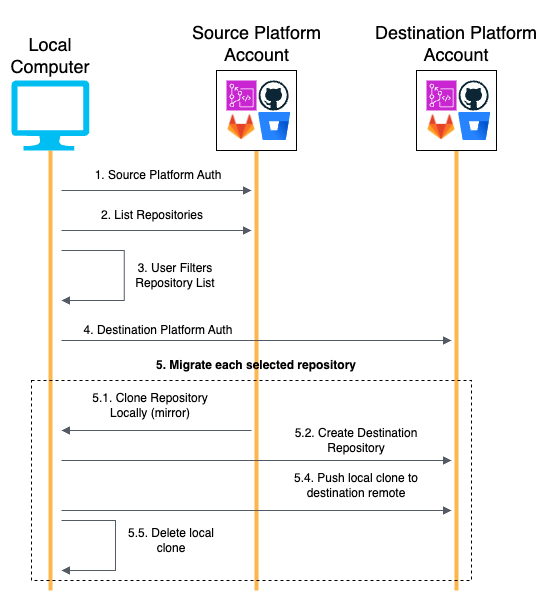

The diagram above was exported from draw.io. Its source (the exported page's mxGraphModel, read from the mxfile embedded in the PNG):
<mxGraphModel dx="1026" dy="743" grid="1" gridSize="10" guides="1" tooltips="1" connect="1" arrows="1" fold="1" page="1" pageScale="1" pageWidth="827" pageHeight="1169" math="0" shadow="0">
  <root>
    <mxCell id="0" />
    <mxCell id="1" parent="0" />
    <mxCell id="8V6QBZ8AjA6dqpipeZaa-4" value="" style="line;strokeWidth=4;direction=south;html=1;perimeter=backbonePerimeter;points=[];outlineConnect=0;fillColor=#fcb64c;strokeColor=#fcb64c;" parent="1" vertex="1">
      <mxGeometry x="113.89" y="250" width="10" height="440" as="geometry" />
    </mxCell>
    <mxCell id="Usl4wf4O1BPxvWyfi2cF-19" value="" style="line;strokeWidth=4;direction=south;html=1;perimeter=backbonePerimeter;points=[];outlineConnect=0;fillColor=#fcb64c;strokeColor=#fcb64c;" parent="1" vertex="1">
      <mxGeometry x="320" y="250" width="10" height="440" as="geometry" />
    </mxCell>
    <mxCell id="Usl4wf4O1BPxvWyfi2cF-24" value="" style="line;strokeWidth=4;direction=south;html=1;perimeter=backbonePerimeter;points=[];outlineConnect=0;fillColor=#fcb64c;strokeColor=#fcb64c;" parent="1" vertex="1">
      <mxGeometry x="520" y="250" width="10" height="440" as="geometry" />
    </mxCell>
    <mxCell id="Usl4wf4O1BPxvWyfi2cF-23" value="" style="rounded=0;whiteSpace=wrap;html=1;dashed=1;fillColor=none;" parent="1" vertex="1">
      <mxGeometry x="100" y="480" width="440" height="200" as="geometry" />
    </mxCell>
    <mxCell id="Usl4wf4O1BPxvWyfi2cF-7" value="" style="rounded=0;whiteSpace=wrap;html=1;fillColor=none;" parent="1" vertex="1">
      <mxGeometry x="485" y="170" width="80" height="80" as="geometry" />
    </mxCell>
    <mxCell id="8V6QBZ8AjA6dqpipeZaa-1" value="" style="verticalLabelPosition=bottom;html=1;verticalAlign=top;align=center;strokeColor=none;fillColor=#00BEF2;shape=mxgraph.azure.computer;pointerEvents=1;" parent="1" vertex="1">
      <mxGeometry x="80" y="180" width="77.78" height="70" as="geometry" />
    </mxCell>
    <mxCell id="8V6QBZ8AjA6dqpipeZaa-7" value="&lt;font style=&quot;font-size: 18px;&quot;&gt;Local&lt;br&gt;Computer&lt;/font&gt;" style="text;html=1;strokeColor=none;fillColor=none;align=center;verticalAlign=middle;whiteSpace=wrap;rounded=0;fontFamily=Helvetica;" parent="1" vertex="1">
      <mxGeometry x="68.89" y="130" width="100" height="50" as="geometry" />
    </mxCell>
    <mxCell id="8V6QBZ8AjA6dqpipeZaa-8" value="&lt;span style=&quot;font-size: 18px;&quot;&gt;Source Platform Account&lt;/span&gt;" style="text;html=1;strokeColor=none;fillColor=none;align=center;verticalAlign=middle;whiteSpace=wrap;rounded=0;fontFamily=Helvetica;" parent="1" vertex="1">
      <mxGeometry x="247.5" y="103.75" width="155" height="77.5" as="geometry" />
    </mxCell>
    <mxCell id="8V6QBZ8AjA6dqpipeZaa-9" value="&lt;span style=&quot;font-size: 18px;&quot;&gt;Destination Platform Account&lt;/span&gt;" style="text;html=1;strokeColor=none;fillColor=none;align=center;verticalAlign=middle;whiteSpace=wrap;rounded=0;fontFamily=Helvetica;" parent="1" vertex="1">
      <mxGeometry x="440" y="100" width="170" height="85" as="geometry" />
    </mxCell>
    <mxCell id="8V6QBZ8AjA6dqpipeZaa-10" value="" style="edgeStyle=orthogonalEdgeStyle;html=1;endArrow=block;elbow=vertical;startArrow=none;endFill=1;strokeColor=#545B64;rounded=0;" parent="1" edge="1">
      <mxGeometry width="100" relative="1" as="geometry">
        <mxPoint x="130" y="330" as="sourcePoint" />
        <mxPoint x="320" y="330" as="targetPoint" />
      </mxGeometry>
    </mxCell>
    <mxCell id="8V6QBZ8AjA6dqpipeZaa-12" value="2. List Repositories" style="text;html=1;strokeColor=none;fillColor=none;align=center;verticalAlign=middle;whiteSpace=wrap;rounded=0;" parent="1" vertex="1">
      <mxGeometry x="159.72" y="300" width="122.22" height="30" as="geometry" />
    </mxCell>
    <mxCell id="8V6QBZ8AjA6dqpipeZaa-13" value="" style="edgeStyle=orthogonalEdgeStyle;html=1;endArrow=block;elbow=vertical;startArrow=none;endFill=1;strokeColor=#545B64;rounded=0;" parent="1" edge="1">
      <mxGeometry width="100" relative="1" as="geometry">
        <mxPoint x="130" y="350" as="sourcePoint" />
        <mxPoint x="130" y="400" as="targetPoint" />
        <Array as="points">
          <mxPoint x="136.78" y="350" />
          <mxPoint x="192.78" y="350" />
          <mxPoint x="192.78" y="400" />
        </Array>
      </mxGeometry>
    </mxCell>
    <mxCell id="8V6QBZ8AjA6dqpipeZaa-14" value="3. User Filters Repository List" style="text;html=1;strokeColor=none;fillColor=none;align=center;verticalAlign=middle;whiteSpace=wrap;rounded=0;" parent="1" vertex="1">
      <mxGeometry x="182.78" y="360" width="122.22" height="30" as="geometry" />
    </mxCell>
    <mxCell id="8V6QBZ8AjA6dqpipeZaa-15" value="" style="edgeStyle=orthogonalEdgeStyle;html=1;endArrow=none;elbow=vertical;startArrow=block;endFill=0;strokeColor=#545B64;rounded=0;startFill=1;" parent="1" edge="1">
      <mxGeometry width="100" relative="1" as="geometry">
        <mxPoint x="130" y="530" as="sourcePoint" />
        <mxPoint x="320" y="530" as="targetPoint" />
      </mxGeometry>
    </mxCell>
    <mxCell id="8V6QBZ8AjA6dqpipeZaa-16" value="5.1. Clone Repository Locally (mirror)" style="text;html=1;strokeColor=none;fillColor=none;align=center;verticalAlign=middle;whiteSpace=wrap;rounded=0;" parent="1" vertex="1">
      <mxGeometry x="157.78" y="490" width="122.22" height="30" as="geometry" />
    </mxCell>
    <mxCell id="8V6QBZ8AjA6dqpipeZaa-17" value="" style="edgeStyle=orthogonalEdgeStyle;html=1;endArrow=block;elbow=vertical;startArrow=none;endFill=1;strokeColor=#545B64;rounded=0;" parent="1" edge="1">
      <mxGeometry width="100" relative="1" as="geometry">
        <mxPoint x="130" y="560" as="sourcePoint" />
        <mxPoint x="520" y="560" as="targetPoint" />
      </mxGeometry>
    </mxCell>
    <mxCell id="8V6QBZ8AjA6dqpipeZaa-18" value="5.2. Create Destination Repository" style="text;html=1;strokeColor=none;fillColor=none;align=center;verticalAlign=middle;whiteSpace=wrap;rounded=0;" parent="1" vertex="1">
      <mxGeometry x="360" y="525" width="130" height="30" as="geometry" />
    </mxCell>
    <mxCell id="8V6QBZ8AjA6dqpipeZaa-21" value="" style="edgeStyle=orthogonalEdgeStyle;html=1;endArrow=block;elbow=vertical;startArrow=none;endFill=1;strokeColor=#545B64;rounded=0;" parent="1" edge="1">
      <mxGeometry width="100" relative="1" as="geometry">
        <mxPoint x="130" y="610" as="sourcePoint" />
        <mxPoint x="520" y="610" as="targetPoint" />
      </mxGeometry>
    </mxCell>
    <mxCell id="8V6QBZ8AjA6dqpipeZaa-22" value="5.4. Push local clone to destination remote" style="text;html=1;strokeColor=none;fillColor=none;align=center;verticalAlign=middle;whiteSpace=wrap;rounded=0;" parent="1" vertex="1">
      <mxGeometry x="360" y="570" width="130" height="30" as="geometry" />
    </mxCell>
    <mxCell id="8V6QBZ8AjA6dqpipeZaa-23" value="" style="edgeStyle=orthogonalEdgeStyle;html=1;endArrow=block;elbow=vertical;startArrow=none;endFill=1;strokeColor=#545B64;rounded=0;" parent="1" edge="1">
      <mxGeometry width="100" relative="1" as="geometry">
        <mxPoint x="130" y="620" as="sourcePoint" />
        <mxPoint x="130" y="670" as="targetPoint" />
        <Array as="points">
          <mxPoint x="184" y="620" />
          <mxPoint x="184" y="670" />
        </Array>
      </mxGeometry>
    </mxCell>
    <mxCell id="8V6QBZ8AjA6dqpipeZaa-24" value="5.5. Delete local clone" style="text;html=1;strokeColor=none;fillColor=none;align=center;verticalAlign=middle;whiteSpace=wrap;rounded=0;" parent="1" vertex="1">
      <mxGeometry x="190" y="625" width="100" height="30" as="geometry" />
    </mxCell>
    <mxCell id="8V6QBZ8AjA6dqpipeZaa-26" value="&lt;b&gt;5. Migrate each selected repository&lt;/b&gt;" style="text;html=1;strokeColor=none;fillColor=none;align=center;verticalAlign=middle;whiteSpace=wrap;rounded=0;" parent="1" vertex="1">
      <mxGeometry x="205" y="450" width="240" height="30" as="geometry" />
    </mxCell>
    <mxCell id="Usl4wf4O1BPxvWyfi2cF-1" value="" style="dashed=0;outlineConnect=0;html=1;align=center;labelPosition=center;verticalLabelPosition=bottom;verticalAlign=top;shape=mxgraph.weblogos.github" parent="1" vertex="1">
      <mxGeometry x="527.1" y="180" width="30" height="30" as="geometry" />
    </mxCell>
    <mxCell id="Usl4wf4O1BPxvWyfi2cF-2" value="" style="sketch=0;points=[[0,0,0],[0.25,0,0],[0.5,0,0],[0.75,0,0],[1,0,0],[0,1,0],[0.25,1,0],[0.5,1,0],[0.75,1,0],[1,1,0],[0,0.25,0],[0,0.5,0],[0,0.75,0],[1,0.25,0],[1,0.5,0],[1,0.75,0]];outlineConnect=0;fontColor=#232F3E;fillColor=#C925D1;strokeColor=#ffffff;dashed=0;verticalLabelPosition=bottom;verticalAlign=top;align=center;html=1;fontSize=12;fontStyle=0;aspect=fixed;shape=mxgraph.aws4.resourceIcon;resIcon=mxgraph.aws4.codecommit;" parent="1" vertex="1">
      <mxGeometry x="495" y="180" width="30" height="30" as="geometry" />
    </mxCell>
    <mxCell id="Usl4wf4O1BPxvWyfi2cF-3" value="" style="image;html=1;image=img/lib/atlassian/Bitbucket_Logo.svg;" parent="1" vertex="1">
      <mxGeometry x="527.1000000000001" y="211.84" width="32.1" height="28.16" as="geometry" />
    </mxCell>
    <mxCell id="Usl4wf4O1BPxvWyfi2cF-6" value="" style="shape=image;verticalLabelPosition=bottom;labelBackgroundColor=default;verticalAlign=top;aspect=fixed;imageAspect=0;image=https://cdn4.iconfinder.com/data/icons/logos-and-brands/512/144_Gitlab_logo_logos-512.png;" parent="1" vertex="1">
      <mxGeometry x="495" y="211.84" width="30" height="30" as="geometry" />
    </mxCell>
    <mxCell id="Usl4wf4O1BPxvWyfi2cF-8" value="" style="rounded=0;whiteSpace=wrap;html=1;fillColor=none;" parent="1" vertex="1">
      <mxGeometry x="285" y="170" width="80" height="80" as="geometry" />
    </mxCell>
    <mxCell id="Usl4wf4O1BPxvWyfi2cF-9" value="" style="dashed=0;outlineConnect=0;html=1;align=center;labelPosition=center;verticalLabelPosition=bottom;verticalAlign=top;shape=mxgraph.weblogos.github" parent="1" vertex="1">
      <mxGeometry x="327.1" y="180" width="30" height="30" as="geometry" />
    </mxCell>
    <mxCell id="Usl4wf4O1BPxvWyfi2cF-10" value="" style="sketch=0;points=[[0,0,0],[0.25,0,0],[0.5,0,0],[0.75,0,0],[1,0,0],[0,1,0],[0.25,1,0],[0.5,1,0],[0.75,1,0],[1,1,0],[0,0.25,0],[0,0.5,0],[0,0.75,0],[1,0.25,0],[1,0.5,0],[1,0.75,0]];outlineConnect=0;fontColor=#232F3E;fillColor=#C925D1;strokeColor=#ffffff;dashed=0;verticalLabelPosition=bottom;verticalAlign=top;align=center;html=1;fontSize=12;fontStyle=0;aspect=fixed;shape=mxgraph.aws4.resourceIcon;resIcon=mxgraph.aws4.codecommit;" parent="1" vertex="1">
      <mxGeometry x="295" y="180" width="30" height="30" as="geometry" />
    </mxCell>
    <mxCell id="Usl4wf4O1BPxvWyfi2cF-11" value="" style="image;html=1;image=img/lib/atlassian/Bitbucket_Logo.svg;" parent="1" vertex="1">
      <mxGeometry x="327.10000000000014" y="211.84" width="32.1" height="28.16" as="geometry" />
    </mxCell>
    <mxCell id="Usl4wf4O1BPxvWyfi2cF-12" value="" style="shape=image;verticalLabelPosition=bottom;labelBackgroundColor=default;verticalAlign=top;aspect=fixed;imageAspect=0;image=https://cdn4.iconfinder.com/data/icons/logos-and-brands/512/144_Gitlab_logo_logos-512.png;" parent="1" vertex="1">
      <mxGeometry x="295" y="211.84" width="30" height="30" as="geometry" />
    </mxCell>
    <mxCell id="Usl4wf4O1BPxvWyfi2cF-15" value="" style="edgeStyle=orthogonalEdgeStyle;html=1;endArrow=block;elbow=vertical;startArrow=none;endFill=1;strokeColor=#545B64;rounded=0;" parent="1" edge="1">
      <mxGeometry width="100" relative="1" as="geometry">
        <mxPoint x="130" y="290" as="sourcePoint" />
        <mxPoint x="320" y="290" as="targetPoint" />
      </mxGeometry>
    </mxCell>
    <mxCell id="Usl4wf4O1BPxvWyfi2cF-16" value="1. Source Platform Auth" style="text;html=1;strokeColor=none;fillColor=none;align=center;verticalAlign=middle;whiteSpace=wrap;rounded=0;" parent="1" vertex="1">
      <mxGeometry x="157.78" y="260" width="138.33" height="30" as="geometry" />
    </mxCell>
    <mxCell id="Usl4wf4O1BPxvWyfi2cF-17" value="" style="edgeStyle=orthogonalEdgeStyle;html=1;endArrow=block;elbow=vertical;startArrow=none;endFill=1;strokeColor=#545B64;rounded=0;" parent="1" edge="1">
      <mxGeometry width="100" relative="1" as="geometry">
        <mxPoint x="130" y="440" as="sourcePoint" />
        <mxPoint x="520" y="440" as="targetPoint" />
      </mxGeometry>
    </mxCell>
    <mxCell id="Usl4wf4O1BPxvWyfi2cF-18" value="4. Destination Platform Auth" style="text;html=1;strokeColor=none;fillColor=none;align=center;verticalAlign=middle;whiteSpace=wrap;rounded=0;" parent="1" vertex="1">
      <mxGeometry x="143.75" y="415" width="166.39" height="30" as="geometry" />
    </mxCell>
  </root>
</mxGraphModel>